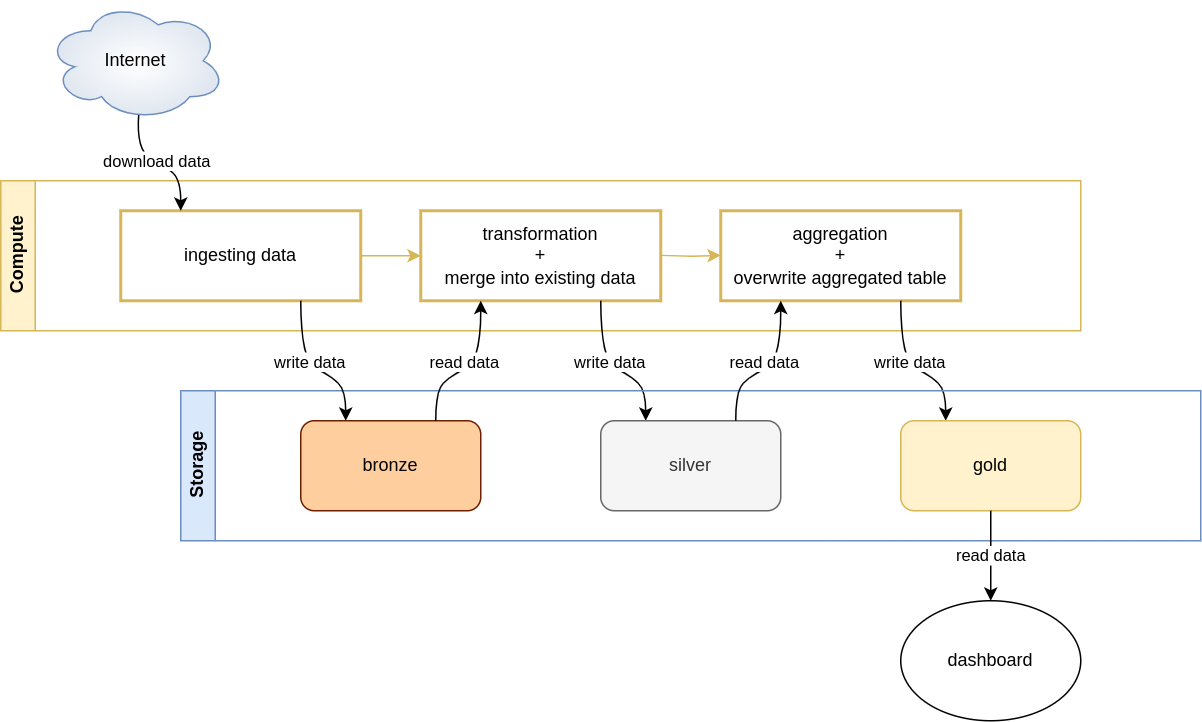

The diagram above was exported from draw.io. Its source (the exported page's mxGraphModel, read from the mxfile embedded in the PNG):
<mxGraphModel dx="2070" dy="1104" grid="1" gridSize="10" guides="1" tooltips="1" connect="1" arrows="1" fold="1" page="1" pageScale="1" pageWidth="827" pageHeight="1169" math="0" shadow="0">
  <root>
    <mxCell id="0" />
    <mxCell id="1" parent="0" />
    <mxCell id="BpByyZgs1z4Ruw4nzEGS-3" value="" style="edgeStyle=orthogonalEdgeStyle;rounded=0;orthogonalLoop=1;jettySize=auto;html=1;fillColor=#fff2cc;strokeColor=#d6b656;" parent="1" source="BpByyZgs1z4Ruw4nzEGS-1" target="BpByyZgs1z4Ruw4nzEGS-2" edge="1">
      <mxGeometry relative="1" as="geometry" />
    </mxCell>
    <mxCell id="BpByyZgs1z4Ruw4nzEGS-2" value="transformation&lt;div&gt;+&lt;/div&gt;&lt;div&gt;merge into existing data&lt;/div&gt;" style="rounded=0;whiteSpace=wrap;html=1;fillColor=none;gradientColor=#ffd966;strokeColor=#d6b656;strokeWidth=2;" parent="1" vertex="1">
      <mxGeometry x="320" y="240" width="160" height="60" as="geometry" />
    </mxCell>
    <mxCell id="BpByyZgs1z4Ruw4nzEGS-4" value="aggregation&lt;div&gt;+&lt;/div&gt;&lt;div&gt;overwrite aggregated table&lt;/div&gt;" style="rounded=0;whiteSpace=wrap;html=1;fillColor=none;gradientColor=#ffd966;strokeColor=#d6b656;strokeWidth=2;" parent="1" vertex="1">
      <mxGeometry x="520" y="240" width="160" height="60" as="geometry" />
    </mxCell>
    <mxCell id="BpByyZgs1z4Ruw4nzEGS-6" value="" style="edgeStyle=orthogonalEdgeStyle;rounded=0;orthogonalLoop=1;jettySize=auto;html=1;fillColor=#fff2cc;strokeColor=#d6b656;" parent="1" edge="1">
      <mxGeometry relative="1" as="geometry">
        <mxPoint x="480" y="269.75" as="sourcePoint" />
        <mxPoint x="520" y="269.75" as="targetPoint" />
      </mxGeometry>
    </mxCell>
    <mxCell id="BpByyZgs1z4Ruw4nzEGS-16" value="Compute" style="swimlane;horizontal=0;whiteSpace=wrap;html=1;fillColor=#fff2cc;strokeColor=#d6b656;" parent="1" vertex="1">
      <mxGeometry x="40" y="220" width="720" height="100" as="geometry" />
    </mxCell>
    <mxCell id="BpByyZgs1z4Ruw4nzEGS-1" value="ingesting data" style="rounded=0;whiteSpace=wrap;html=1;gradientColor=#ffd966;fillColor=none;strokeColor=#d6b656;strokeWidth=2;" parent="BpByyZgs1z4Ruw4nzEGS-16" vertex="1">
      <mxGeometry x="80" y="20" width="160" height="60" as="geometry" />
    </mxCell>
    <mxCell id="BpByyZgs1z4Ruw4nzEGS-30" value="download data" style="curved=1;endArrow=classic;html=1;rounded=0;exitX=0.517;exitY=0.938;exitDx=0;exitDy=0;exitPerimeter=0;" parent="BpByyZgs1z4Ruw4nzEGS-16" source="BpByyZgs1z4Ruw4nzEGS-21" edge="1">
      <mxGeometry width="50" height="50" relative="1" as="geometry">
        <mxPoint x="90" y="-60" as="sourcePoint" />
        <mxPoint x="120" y="20" as="targetPoint" />
        <Array as="points">
          <mxPoint x="90" y="-20" />
          <mxPoint x="110" y="-10" />
          <mxPoint x="120" />
        </Array>
      </mxGeometry>
    </mxCell>
    <mxCell id="BpByyZgs1z4Ruw4nzEGS-36" value="" style="curved=1;endArrow=classic;html=1;rounded=0;entryX=0.25;entryY=0;entryDx=0;entryDy=0;exitX=0.75;exitY=1;exitDx=0;exitDy=0;" parent="BpByyZgs1z4Ruw4nzEGS-16" edge="1">
      <mxGeometry width="50" height="50" relative="1" as="geometry">
        <mxPoint x="400" y="80" as="sourcePoint" />
        <mxPoint x="430" y="160" as="targetPoint" />
        <Array as="points">
          <mxPoint x="400" y="120" />
          <mxPoint x="420" y="130" />
          <mxPoint x="430" y="140" />
        </Array>
      </mxGeometry>
    </mxCell>
    <mxCell id="BpByyZgs1z4Ruw4nzEGS-37" value="write data" style="edgeLabel;html=1;align=center;verticalAlign=middle;resizable=0;points=[];" parent="BpByyZgs1z4Ruw4nzEGS-36" vertex="1" connectable="0">
      <mxGeometry x="-0.0293" y="-1" relative="1" as="geometry">
        <mxPoint y="-4" as="offset" />
      </mxGeometry>
    </mxCell>
    <mxCell id="BpByyZgs1z4Ruw4nzEGS-38" value="" style="curved=1;endArrow=classic;html=1;rounded=0;entryX=0.25;entryY=0;entryDx=0;entryDy=0;exitX=0.75;exitY=1;exitDx=0;exitDy=0;" parent="BpByyZgs1z4Ruw4nzEGS-16" edge="1">
      <mxGeometry width="50" height="50" relative="1" as="geometry">
        <mxPoint x="600" y="80" as="sourcePoint" />
        <mxPoint x="630" y="160" as="targetPoint" />
        <Array as="points">
          <mxPoint x="600" y="120" />
          <mxPoint x="620" y="130" />
          <mxPoint x="630" y="140" />
        </Array>
      </mxGeometry>
    </mxCell>
    <mxCell id="BpByyZgs1z4Ruw4nzEGS-39" value="write data" style="edgeLabel;html=1;align=center;verticalAlign=middle;resizable=0;points=[];" parent="BpByyZgs1z4Ruw4nzEGS-38" vertex="1" connectable="0">
      <mxGeometry x="-0.0293" y="-1" relative="1" as="geometry">
        <mxPoint y="-4" as="offset" />
      </mxGeometry>
    </mxCell>
    <mxCell id="BpByyZgs1z4Ruw4nzEGS-17" value="Storage" style="swimlane;horizontal=0;whiteSpace=wrap;html=1;fillColor=#dae8fc;strokeColor=#6c8ebf;" parent="1" vertex="1">
      <mxGeometry x="160" y="360" width="680" height="100" as="geometry" />
    </mxCell>
    <mxCell id="BpByyZgs1z4Ruw4nzEGS-18" value="&lt;font color=&quot;#000000&quot;&gt;bronze&lt;/font&gt;" style="rounded=1;whiteSpace=wrap;html=1;fillColor=#FFCE9F;fontColor=#ffffff;strokeColor=#6D1F00;" parent="BpByyZgs1z4Ruw4nzEGS-17" vertex="1">
      <mxGeometry x="80" y="20" width="120" height="60" as="geometry" />
    </mxCell>
    <mxCell id="BpByyZgs1z4Ruw4nzEGS-19" value="silver" style="rounded=1;whiteSpace=wrap;html=1;fillColor=#f5f5f5;strokeColor=#666666;fontColor=#333333;" parent="BpByyZgs1z4Ruw4nzEGS-17" vertex="1">
      <mxGeometry x="280" y="20" width="120" height="60" as="geometry" />
    </mxCell>
    <mxCell id="BpByyZgs1z4Ruw4nzEGS-20" value="gold" style="rounded=1;whiteSpace=wrap;html=1;fillColor=#fff2cc;strokeColor=#d6b656;" parent="BpByyZgs1z4Ruw4nzEGS-17" vertex="1">
      <mxGeometry x="480" y="20" width="120" height="60" as="geometry" />
    </mxCell>
    <mxCell id="BpByyZgs1z4Ruw4nzEGS-21" value="Internet" style="ellipse;shape=cloud;whiteSpace=wrap;html=1;fillColor=#ffffff;gradientColor=#e0e7f0;strokeColor=#6c8ebf;gradientDirection=radial;" parent="1" vertex="1">
      <mxGeometry x="70" y="100" width="120" height="80" as="geometry" />
    </mxCell>
    <mxCell id="BpByyZgs1z4Ruw4nzEGS-23" value="dashboard" style="ellipse;whiteSpace=wrap;html=1;" parent="1" vertex="1">
      <mxGeometry x="640" y="500" width="120" height="80" as="geometry" />
    </mxCell>
    <mxCell id="BpByyZgs1z4Ruw4nzEGS-25" value="" style="curved=1;endArrow=classic;html=1;rounded=0;exitX=0.75;exitY=0;exitDx=0;exitDy=0;entryX=0.25;entryY=1;entryDx=0;entryDy=0;" parent="1" source="BpByyZgs1z4Ruw4nzEGS-18" target="BpByyZgs1z4Ruw4nzEGS-2" edge="1">
      <mxGeometry width="50" height="50" relative="1" as="geometry">
        <mxPoint x="330" y="300" as="sourcePoint" />
        <mxPoint x="360" y="400" as="targetPoint" />
        <Array as="points">
          <mxPoint x="330" y="360" />
          <mxPoint x="340" y="350" />
          <mxPoint x="360" y="340" />
        </Array>
      </mxGeometry>
    </mxCell>
    <mxCell id="BpByyZgs1z4Ruw4nzEGS-32" value="read data" style="edgeLabel;html=1;align=center;verticalAlign=middle;resizable=0;points=[];" parent="BpByyZgs1z4Ruw4nzEGS-25" vertex="1" connectable="0">
      <mxGeometry x="-0.0778" relative="1" as="geometry">
        <mxPoint y="-5" as="offset" />
      </mxGeometry>
    </mxCell>
    <mxCell id="BpByyZgs1z4Ruw4nzEGS-24" value="" style="curved=1;endArrow=classic;html=1;rounded=0;entryX=0.25;entryY=0;entryDx=0;entryDy=0;exitX=0.75;exitY=1;exitDx=0;exitDy=0;" parent="1" source="BpByyZgs1z4Ruw4nzEGS-1" target="BpByyZgs1z4Ruw4nzEGS-18" edge="1">
      <mxGeometry width="50" height="50" relative="1" as="geometry">
        <mxPoint x="200" y="320" as="sourcePoint" />
        <mxPoint x="270" y="400" as="targetPoint" />
        <Array as="points">
          <mxPoint x="240" y="340" />
          <mxPoint x="260" y="350" />
          <mxPoint x="270" y="360" />
        </Array>
      </mxGeometry>
    </mxCell>
    <mxCell id="BpByyZgs1z4Ruw4nzEGS-31" value="write data" style="edgeLabel;html=1;align=center;verticalAlign=middle;resizable=0;points=[];" parent="BpByyZgs1z4Ruw4nzEGS-24" vertex="1" connectable="0">
      <mxGeometry x="-0.0293" y="-1" relative="1" as="geometry">
        <mxPoint y="-4" as="offset" />
      </mxGeometry>
    </mxCell>
    <mxCell id="BpByyZgs1z4Ruw4nzEGS-29" value="read data" style="endArrow=classic;html=1;rounded=0;exitX=0.5;exitY=1;exitDx=0;exitDy=0;" parent="1" source="BpByyZgs1z4Ruw4nzEGS-20" target="BpByyZgs1z4Ruw4nzEGS-23" edge="1">
      <mxGeometry width="50" height="50" relative="1" as="geometry">
        <mxPoint x="700" y="510" as="sourcePoint" />
        <mxPoint x="750" y="460" as="targetPoint" />
      </mxGeometry>
    </mxCell>
    <mxCell id="BpByyZgs1z4Ruw4nzEGS-34" value="" style="curved=1;endArrow=classic;html=1;rounded=0;exitX=0.75;exitY=0;exitDx=0;exitDy=0;entryX=0.25;entryY=1;entryDx=0;entryDy=0;" parent="1" edge="1">
      <mxGeometry width="50" height="50" relative="1" as="geometry">
        <mxPoint x="530" y="380" as="sourcePoint" />
        <mxPoint x="560" y="300" as="targetPoint" />
        <Array as="points">
          <mxPoint x="530" y="360" />
          <mxPoint x="540" y="350" />
          <mxPoint x="560" y="340" />
        </Array>
      </mxGeometry>
    </mxCell>
    <mxCell id="BpByyZgs1z4Ruw4nzEGS-35" value="read data" style="edgeLabel;html=1;align=center;verticalAlign=middle;resizable=0;points=[];" parent="BpByyZgs1z4Ruw4nzEGS-34" vertex="1" connectable="0">
      <mxGeometry x="-0.0778" relative="1" as="geometry">
        <mxPoint y="-5" as="offset" />
      </mxGeometry>
    </mxCell>
  </root>
</mxGraphModel>